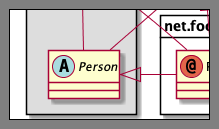

The diagram above was rendered by PlantUML. Its source (embedded in the PNG):
@startuml
' Split into 4 pages
page 2x2
skinparam pageMargin 10
skinparam pageExternalColor gray
skinparam pageBorderColor black

class BaseClass

namespace net.dummy #DDDDDD {
  abstract   Meeting
  abstract   Person

  .BaseClass <|-- Person
  Meeting o-- Person

  .BaseClass <|- Meeting

}

namespace net.foo {
  annotation Person

  net.dummy.Person  <|- Person
  .BaseClass <|-- Person

  net.dummy.Meeting o-- Person
}

interface net.unused.Person

BaseClass <|-- net.unused.Person
@enduml